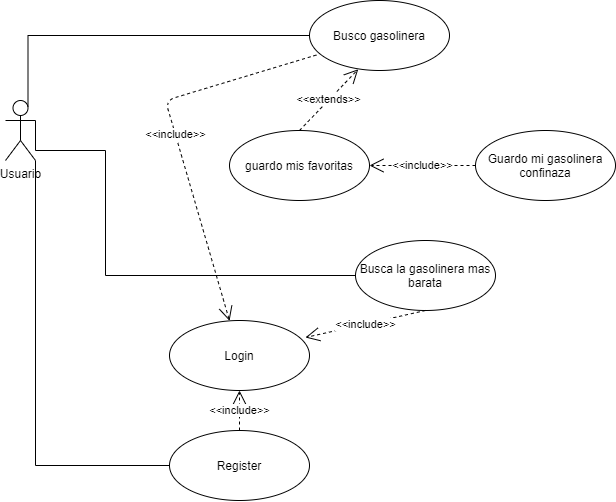

The diagram above was exported from draw.io. Its source (the exported page's mxGraphModel, read from the mxfile embedded in the PNG):
<mxGraphModel dx="1185" dy="643" grid="1" gridSize="10" guides="1" tooltips="1" connect="1" arrows="1" fold="1" page="1" pageScale="1" pageWidth="827" pageHeight="1169" math="0" shadow="0">
  <root>
    <mxCell id="0" />
    <mxCell id="1" parent="0" />
    <mxCell id="6Zs9W1K9oXydvcPA8r1--22" style="edgeStyle=orthogonalEdgeStyle;rounded=0;orthogonalLoop=1;jettySize=auto;html=1;exitX=1;exitY=0.3333333333333333;exitDx=0;exitDy=0;exitPerimeter=0;endArrow=none;endFill=0;strokeColor=#000000;entryX=0;entryY=0.5;entryDx=0;entryDy=0;" edge="1" parent="1" source="6Zs9W1K9oXydvcPA8r1--1" target="6Zs9W1K9oXydvcPA8r1--7">
      <mxGeometry relative="1" as="geometry">
        <Array as="points">
          <mxPoint x="150" y="290" />
          <mxPoint x="220" y="290" />
          <mxPoint x="220" y="415" />
        </Array>
      </mxGeometry>
    </mxCell>
    <mxCell id="6Zs9W1K9oXydvcPA8r1--24" style="edgeStyle=orthogonalEdgeStyle;rounded=0;orthogonalLoop=1;jettySize=auto;html=1;entryX=0;entryY=0.5;entryDx=0;entryDy=0;endArrow=none;endFill=0;strokeColor=#000000;" edge="1" parent="1" source="6Zs9W1K9oXydvcPA8r1--1" target="6Zs9W1K9oXydvcPA8r1--23">
      <mxGeometry relative="1" as="geometry">
        <Array as="points">
          <mxPoint x="150" y="605" />
        </Array>
      </mxGeometry>
    </mxCell>
    <mxCell id="6Zs9W1K9oXydvcPA8r1--1" value="Usuario&lt;br&gt;" style="shape=umlActor;verticalLabelPosition=bottom;verticalAlign=top;html=1;" vertex="1" parent="1">
      <mxGeometry x="120" y="240" width="30" height="60" as="geometry" />
    </mxCell>
    <mxCell id="6Zs9W1K9oXydvcPA8r1--11" style="edgeStyle=orthogonalEdgeStyle;rounded=0;orthogonalLoop=1;jettySize=auto;html=1;entryX=0;entryY=0.5;entryDx=0;entryDy=0;endArrow=none;endFill=0;exitX=0.75;exitY=0.1;exitDx=0;exitDy=0;exitPerimeter=0;" edge="1" parent="1" source="6Zs9W1K9oXydvcPA8r1--1" target="6Zs9W1K9oXydvcPA8r1--4">
      <mxGeometry relative="1" as="geometry">
        <Array as="points">
          <mxPoint x="142" y="175" />
          <mxPoint x="424" y="175" />
        </Array>
      </mxGeometry>
    </mxCell>
    <mxCell id="6Zs9W1K9oXydvcPA8r1--4" value="Busco gasolinera" style="ellipse;whiteSpace=wrap;html=1;" vertex="1" parent="1">
      <mxGeometry x="424" y="140" width="140" height="70" as="geometry" />
    </mxCell>
    <mxCell id="6Zs9W1K9oXydvcPA8r1--6" value="Login" style="ellipse;whiteSpace=wrap;html=1;" vertex="1" parent="1">
      <mxGeometry x="284" y="460" width="140" height="70" as="geometry" />
    </mxCell>
    <mxCell id="6Zs9W1K9oXydvcPA8r1--7" value="Busca la gasolinera mas barata" style="ellipse;whiteSpace=wrap;html=1;" vertex="1" parent="1">
      <mxGeometry x="470" y="380" width="140" height="70" as="geometry" />
    </mxCell>
    <mxCell id="6Zs9W1K9oXydvcPA8r1--18" value="&amp;lt;&amp;lt;include&amp;gt;&amp;gt;" style="endArrow=open;endSize=12;dashed=1;html=1;strokeColor=#000000;entryX=0.971;entryY=0.243;entryDx=0;entryDy=0;entryPerimeter=0;exitX=0.5;exitY=1;exitDx=0;exitDy=0;" edge="1" parent="1" source="6Zs9W1K9oXydvcPA8r1--7" target="6Zs9W1K9oXydvcPA8r1--6">
      <mxGeometry width="160" relative="1" as="geometry">
        <mxPoint x="600" y="495" as="sourcePoint" />
        <mxPoint x="530" y="510" as="targetPoint" />
      </mxGeometry>
    </mxCell>
    <mxCell id="6Zs9W1K9oXydvcPA8r1--23" value="Register" style="ellipse;whiteSpace=wrap;html=1;" vertex="1" parent="1">
      <mxGeometry x="284" y="570" width="140" height="70" as="geometry" />
    </mxCell>
    <mxCell id="6Zs9W1K9oXydvcPA8r1--26" value="&amp;lt;&amp;lt;include&amp;gt;&amp;gt;" style="endArrow=open;endSize=12;dashed=1;html=1;strokeColor=#000000;" edge="1" parent="1" source="6Zs9W1K9oXydvcPA8r1--23" target="6Zs9W1K9oXydvcPA8r1--6">
      <mxGeometry width="160" relative="1" as="geometry">
        <mxPoint x="423.9999999999998" y="515" as="sourcePoint" />
        <mxPoint x="550.5025253169426" y="469.7487373415287" as="targetPoint" />
      </mxGeometry>
    </mxCell>
    <mxCell id="6Zs9W1K9oXydvcPA8r1--27" value="guardo mis favoritas" style="ellipse;whiteSpace=wrap;html=1;" vertex="1" parent="1">
      <mxGeometry x="344" y="270" width="140" height="70" as="geometry" />
    </mxCell>
    <mxCell id="6Zs9W1K9oXydvcPA8r1--28" value="Guardo mi gasolinera confinaza" style="ellipse;whiteSpace=wrap;html=1;" vertex="1" parent="1">
      <mxGeometry x="590" y="270" width="140" height="70" as="geometry" />
    </mxCell>
    <mxCell id="6Zs9W1K9oXydvcPA8r1--31" value="&amp;lt;&amp;lt;include&amp;gt;&amp;gt;" style="endArrow=open;endSize=12;dashed=1;html=1;strokeColor=#000000;entryX=1;entryY=0.5;entryDx=0;entryDy=0;exitX=0;exitY=0.5;exitDx=0;exitDy=0;" edge="1" parent="1" source="6Zs9W1K9oXydvcPA8r1--28" target="6Zs9W1K9oXydvcPA8r1--27">
      <mxGeometry width="160" relative="1" as="geometry">
        <mxPoint x="423.9999999999998" y="515" as="sourcePoint" />
        <mxPoint x="500.502525316939" y="449.7487373415305" as="targetPoint" />
      </mxGeometry>
    </mxCell>
    <mxCell id="6Zs9W1K9oXydvcPA8r1--32" value="&amp;lt;&amp;lt;extends&amp;gt;&amp;gt;" style="endArrow=open;endSize=12;dashed=1;html=1;strokeColor=#000000;entryX=0.348;entryY=0.982;entryDx=0;entryDy=0;exitX=0.5;exitY=0;exitDx=0;exitDy=0;entryPerimeter=0;" edge="1" parent="1" source="6Zs9W1K9oXydvcPA8r1--27" target="6Zs9W1K9oXydvcPA8r1--4">
      <mxGeometry width="160" relative="1" as="geometry">
        <mxPoint x="574.0000000000014" y="305" as="sourcePoint" />
        <mxPoint x="493.9999999999998" y="315" as="targetPoint" />
      </mxGeometry>
    </mxCell>
    <mxCell id="6Zs9W1K9oXydvcPA8r1--33" value="&amp;lt;&amp;lt;include&amp;gt;&amp;gt;" style="endArrow=open;endSize=12;dashed=1;html=1;strokeColor=#000000;exitX=0.049;exitY=0.779;exitDx=0;exitDy=0;exitPerimeter=0;" edge="1" parent="1" source="6Zs9W1K9oXydvcPA8r1--4" target="6Zs9W1K9oXydvcPA8r1--6">
      <mxGeometry width="160" relative="1" as="geometry">
        <mxPoint x="550" y="460" as="sourcePoint" />
        <mxPoint x="400" y="440" as="targetPoint" />
        <Array as="points">
          <mxPoint x="280" y="240" />
        </Array>
      </mxGeometry>
    </mxCell>
  </root>
</mxGraphModel>